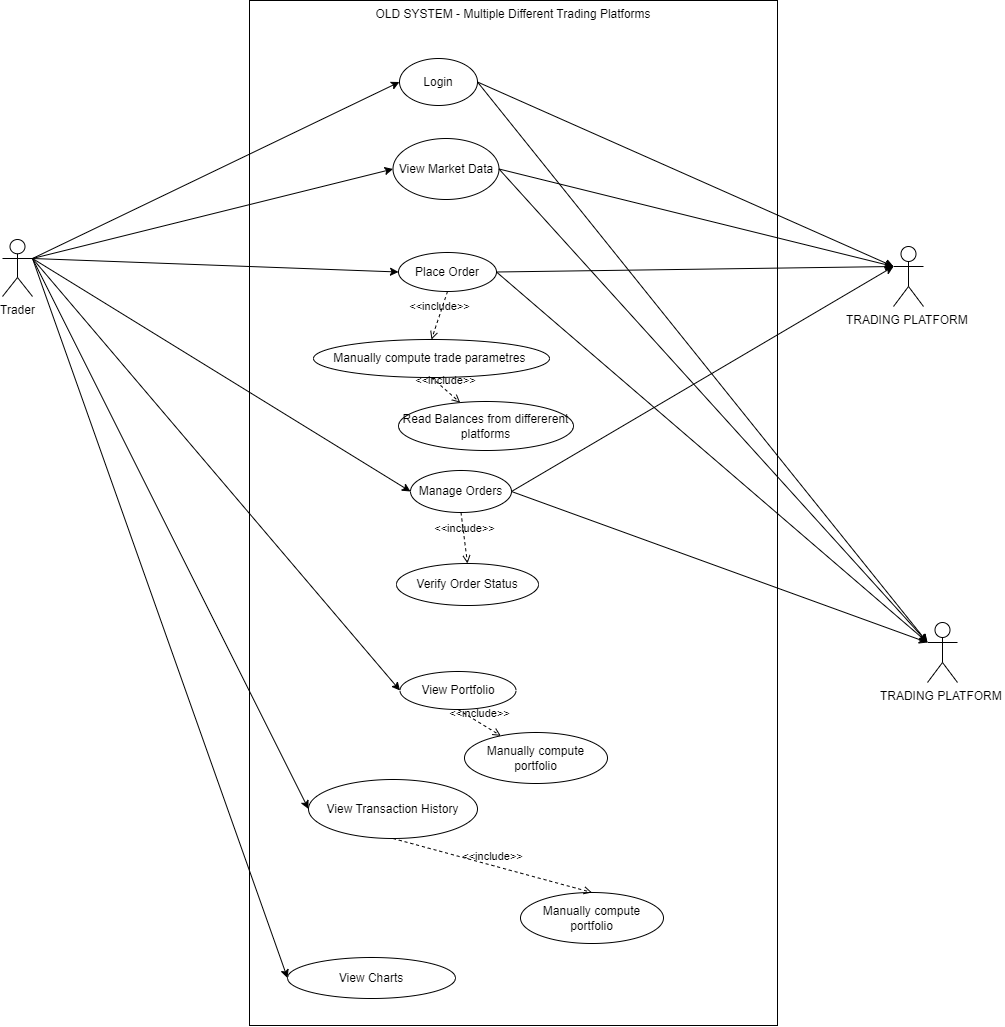

The diagram above was exported from draw.io. Its source (the exported page's mxGraphModel, read from the mxfile embedded in the PNG):
<mxGraphModel dx="2127" dy="1040" grid="0" gridSize="10" guides="1" tooltips="1" connect="1" arrows="1" fold="1" page="0" pageScale="1" pageWidth="827" pageHeight="1169" math="0" shadow="0">
  <root>
    <mxCell id="0" />
    <mxCell id="1" parent="0" />
    <mxCell id="-XJy6rVrHjsUo7pjX-Oh-1" style="edgeStyle=none;shape=connector;rounded=0;orthogonalLoop=1;jettySize=auto;html=1;exitX=1;exitY=0.3333333333333333;exitDx=0;exitDy=0;exitPerimeter=0;entryX=0;entryY=0.5;entryDx=0;entryDy=0;strokeColor=default;align=center;verticalAlign=middle;fontFamily=Helvetica;fontSize=11;fontColor=default;labelBackgroundColor=default;endArrow=classic;" edge="1" parent="1" source="-XJy6rVrHjsUo7pjX-Oh-9" target="-XJy6rVrHjsUo7pjX-Oh-14">
      <mxGeometry relative="1" as="geometry" />
    </mxCell>
    <mxCell id="-XJy6rVrHjsUo7pjX-Oh-2" style="edgeStyle=none;shape=connector;rounded=0;orthogonalLoop=1;jettySize=auto;html=1;exitX=1;exitY=0.3333333333333333;exitDx=0;exitDy=0;exitPerimeter=0;entryX=0;entryY=0.5;entryDx=0;entryDy=0;strokeColor=default;align=center;verticalAlign=middle;fontFamily=Helvetica;fontSize=11;fontColor=default;labelBackgroundColor=default;endArrow=classic;" edge="1" parent="1" source="-XJy6rVrHjsUo7pjX-Oh-9" target="-XJy6rVrHjsUo7pjX-Oh-11">
      <mxGeometry relative="1" as="geometry" />
    </mxCell>
    <mxCell id="-XJy6rVrHjsUo7pjX-Oh-3" style="edgeStyle=none;shape=connector;rounded=0;orthogonalLoop=1;jettySize=auto;html=1;exitX=1;exitY=0.3333333333333333;exitDx=0;exitDy=0;exitPerimeter=0;entryX=0;entryY=0.5;entryDx=0;entryDy=0;strokeColor=default;align=center;verticalAlign=middle;fontFamily=Helvetica;fontSize=11;fontColor=default;labelBackgroundColor=default;endArrow=classic;" edge="1" parent="1" source="-XJy6rVrHjsUo7pjX-Oh-9" target="-XJy6rVrHjsUo7pjX-Oh-15">
      <mxGeometry relative="1" as="geometry" />
    </mxCell>
    <mxCell id="-XJy6rVrHjsUo7pjX-Oh-4" value="OLD SYSTEM - Multiple Different Trading Platforms" style="rounded=0;whiteSpace=wrap;html=1;verticalAlign=top;fillColor=none;" vertex="1" parent="1">
      <mxGeometry x="168" y="40" width="528" height="1025" as="geometry" />
    </mxCell>
    <mxCell id="-XJy6rVrHjsUo7pjX-Oh-5" style="edgeStyle=none;shape=connector;rounded=0;orthogonalLoop=1;jettySize=auto;html=1;exitX=1;exitY=0.3333333333333333;exitDx=0;exitDy=0;exitPerimeter=0;entryX=0;entryY=0.5;entryDx=0;entryDy=0;strokeColor=default;align=center;verticalAlign=middle;fontFamily=Helvetica;fontSize=11;fontColor=default;labelBackgroundColor=default;endArrow=classic;" edge="1" parent="1" source="-XJy6rVrHjsUo7pjX-Oh-9" target="-XJy6rVrHjsUo7pjX-Oh-16">
      <mxGeometry relative="1" as="geometry" />
    </mxCell>
    <mxCell id="-XJy6rVrHjsUo7pjX-Oh-6" style="edgeStyle=none;shape=connector;rounded=0;orthogonalLoop=1;jettySize=auto;html=1;exitX=1;exitY=0.3333333333333333;exitDx=0;exitDy=0;exitPerimeter=0;entryX=0;entryY=0.5;entryDx=0;entryDy=0;strokeColor=default;align=center;verticalAlign=middle;fontFamily=Helvetica;fontSize=11;fontColor=default;labelBackgroundColor=default;endArrow=classic;" edge="1" parent="1" source="-XJy6rVrHjsUo7pjX-Oh-9" target="-XJy6rVrHjsUo7pjX-Oh-17">
      <mxGeometry relative="1" as="geometry" />
    </mxCell>
    <mxCell id="-XJy6rVrHjsUo7pjX-Oh-7" style="edgeStyle=none;shape=connector;rounded=0;orthogonalLoop=1;jettySize=auto;html=1;exitX=1;exitY=0.3333333333333333;exitDx=0;exitDy=0;exitPerimeter=0;entryX=0;entryY=0.5;entryDx=0;entryDy=0;strokeColor=default;align=center;verticalAlign=middle;fontFamily=Helvetica;fontSize=11;fontColor=default;labelBackgroundColor=default;endArrow=classic;" edge="1" parent="1" source="-XJy6rVrHjsUo7pjX-Oh-9" target="-XJy6rVrHjsUo7pjX-Oh-18">
      <mxGeometry relative="1" as="geometry" />
    </mxCell>
    <mxCell id="-XJy6rVrHjsUo7pjX-Oh-8" style="edgeStyle=none;shape=connector;rounded=0;orthogonalLoop=1;jettySize=auto;html=1;exitX=1;exitY=0.3333333333333333;exitDx=0;exitDy=0;exitPerimeter=0;entryX=0;entryY=0.5;entryDx=0;entryDy=0;strokeColor=default;align=center;verticalAlign=middle;fontFamily=Helvetica;fontSize=11;fontColor=default;labelBackgroundColor=default;endArrow=classic;" edge="1" parent="1" source="-XJy6rVrHjsUo7pjX-Oh-9" target="-XJy6rVrHjsUo7pjX-Oh-13">
      <mxGeometry relative="1" as="geometry" />
    </mxCell>
    <mxCell id="-XJy6rVrHjsUo7pjX-Oh-9" value="Trader" style="shape=umlActor;verticalLabelPosition=bottom;verticalAlign=top;html=1;" vertex="1" parent="1">
      <mxGeometry x="-79" y="279" width="30" height="57" as="geometry" />
    </mxCell>
    <mxCell id="-XJy6rVrHjsUo7pjX-Oh-10" value="TRADING PLATFORM&amp;nbsp;" style="shape=umlActor;verticalLabelPosition=bottom;verticalAlign=top;html=1;outlineConnect=0;" vertex="1" parent="1">
      <mxGeometry x="812" y="286" width="30" height="60" as="geometry" />
    </mxCell>
    <mxCell id="-XJy6rVrHjsUo7pjX-Oh-38" style="edgeStyle=none;shape=connector;rounded=0;orthogonalLoop=1;jettySize=auto;html=1;exitX=1;exitY=0.5;exitDx=0;exitDy=0;strokeColor=default;align=center;verticalAlign=middle;fontFamily=Helvetica;fontSize=11;fontColor=default;labelBackgroundColor=default;endArrow=classic;entryX=0;entryY=0.3333333333333333;entryDx=0;entryDy=0;entryPerimeter=0;" edge="1" parent="1" source="-XJy6rVrHjsUo7pjX-Oh-11" target="-XJy6rVrHjsUo7pjX-Oh-10">
      <mxGeometry relative="1" as="geometry">
        <mxPoint x="731.666666666667" y="250.999989827474" as="targetPoint" />
      </mxGeometry>
    </mxCell>
    <mxCell id="-XJy6rVrHjsUo7pjX-Oh-11" value="Login" style="ellipse;whiteSpace=wrap;html=1;" vertex="1" parent="1">
      <mxGeometry x="318" y="98" width="78" height="47" as="geometry" />
    </mxCell>
    <mxCell id="-XJy6rVrHjsUo7pjX-Oh-12" style="edgeStyle=none;shape=connector;rounded=0;orthogonalLoop=1;jettySize=auto;html=1;exitX=1;exitY=0.5;exitDx=0;exitDy=0;strokeColor=default;align=center;verticalAlign=middle;fontFamily=Helvetica;fontSize=11;fontColor=default;labelBackgroundColor=default;endArrow=classic;entryX=0;entryY=0.3333333333333333;entryDx=0;entryDy=0;entryPerimeter=0;" edge="1" parent="1" source="-XJy6rVrHjsUo7pjX-Oh-13" target="-XJy6rVrHjsUo7pjX-Oh-10">
      <mxGeometry relative="1" as="geometry">
        <mxPoint x="732.0588522518383" y="237.58823529411768" as="targetPoint" />
      </mxGeometry>
    </mxCell>
    <mxCell id="-XJy6rVrHjsUo7pjX-Oh-13" value="View Market Data" style="ellipse;whiteSpace=wrap;html=1;" vertex="1" parent="1">
      <mxGeometry x="311.5" y="178" width="106" height="61" as="geometry" />
    </mxCell>
    <mxCell id="-XJy6rVrHjsUo7pjX-Oh-42" style="edgeStyle=none;shape=connector;rounded=0;orthogonalLoop=1;jettySize=auto;html=1;exitX=1;exitY=0.5;exitDx=0;exitDy=0;strokeColor=default;align=center;verticalAlign=middle;fontFamily=Helvetica;fontSize=11;fontColor=default;labelBackgroundColor=default;endArrow=classic;entryX=0;entryY=0.3333333333333333;entryDx=0;entryDy=0;entryPerimeter=0;" edge="1" parent="1" source="-XJy6rVrHjsUo7pjX-Oh-14" target="-XJy6rVrHjsUo7pjX-Oh-39">
      <mxGeometry relative="1" as="geometry">
        <mxPoint x="808.333455403646" y="558.3333841959636" as="targetPoint" />
      </mxGeometry>
    </mxCell>
    <mxCell id="-XJy6rVrHjsUo7pjX-Oh-14" value="Place Order" style="ellipse;whiteSpace=wrap;html=1;" vertex="1" parent="1">
      <mxGeometry x="317" y="292" width="98" height="39" as="geometry" />
    </mxCell>
    <mxCell id="-XJy6rVrHjsUo7pjX-Oh-15" value="Manage Orders" style="ellipse;whiteSpace=wrap;html=1;" vertex="1" parent="1">
      <mxGeometry x="329" y="510" width="101" height="42" as="geometry" />
    </mxCell>
    <mxCell id="-XJy6rVrHjsUo7pjX-Oh-16" value="View Portfolio" style="ellipse;whiteSpace=wrap;html=1;" vertex="1" parent="1">
      <mxGeometry x="318.5" y="711" width="116" height="38" as="geometry" />
    </mxCell>
    <mxCell id="-XJy6rVrHjsUo7pjX-Oh-17" value="View Transaction History" style="ellipse;whiteSpace=wrap;html=1;" vertex="1" parent="1">
      <mxGeometry x="227" y="819" width="169" height="59" as="geometry" />
    </mxCell>
    <mxCell id="-XJy6rVrHjsUo7pjX-Oh-18" value="View Charts" style="ellipse;whiteSpace=wrap;html=1;" vertex="1" parent="1">
      <mxGeometry x="206" y="997" width="168" height="41" as="geometry" />
    </mxCell>
    <mxCell id="-XJy6rVrHjsUo7pjX-Oh-19" value="Manually compute trade parametres&amp;nbsp;" style="ellipse;whiteSpace=wrap;html=1;" vertex="1" parent="1">
      <mxGeometry x="232" y="379" width="236" height="38" as="geometry" />
    </mxCell>
    <mxCell id="-XJy6rVrHjsUo7pjX-Oh-20" value="Verify Order Status" style="ellipse;whiteSpace=wrap;html=1;" vertex="1" parent="1">
      <mxGeometry x="315" y="603" width="142" height="42" as="geometry" />
    </mxCell>
    <mxCell id="-XJy6rVrHjsUo7pjX-Oh-21" value="Manually compute portfolio" style="ellipse;whiteSpace=wrap;html=1;" vertex="1" parent="1">
      <mxGeometry x="383" y="772" width="143" height="51" as="geometry" />
    </mxCell>
    <mxCell id="-XJy6rVrHjsUo7pjX-Oh-22" value="&amp;lt;&amp;lt;include&amp;gt;&amp;gt;" style="html=1;verticalAlign=bottom;labelBackgroundColor=none;endArrow=open;endFill=0;dashed=1;rounded=0;strokeColor=default;align=center;fontFamily=Helvetica;fontSize=11;fontColor=default;exitX=0.5;exitY=1;exitDx=0;exitDy=0;entryX=0.5;entryY=0;entryDx=0;entryDy=0;" edge="1" parent="1" source="-XJy6rVrHjsUo7pjX-Oh-14" target="-XJy6rVrHjsUo7pjX-Oh-19">
      <mxGeometry width="160" relative="1" as="geometry">
        <mxPoint x="382" y="266" as="sourcePoint" />
        <mxPoint x="542" y="266" as="targetPoint" />
      </mxGeometry>
    </mxCell>
    <mxCell id="-XJy6rVrHjsUo7pjX-Oh-23" value="&amp;lt;&amp;lt;include&amp;gt;&amp;gt;" style="html=1;verticalAlign=bottom;labelBackgroundColor=none;endArrow=open;endFill=0;dashed=1;rounded=0;strokeColor=default;align=center;fontFamily=Helvetica;fontSize=11;fontColor=default;exitX=0.5;exitY=1;exitDx=0;exitDy=0;" edge="1" parent="1" source="-XJy6rVrHjsUo7pjX-Oh-16" target="-XJy6rVrHjsUo7pjX-Oh-21">
      <mxGeometry width="160" relative="1" as="geometry">
        <mxPoint x="471" y="520" as="sourcePoint" />
        <mxPoint x="631" y="520" as="targetPoint" />
      </mxGeometry>
    </mxCell>
    <mxCell id="-XJy6rVrHjsUo7pjX-Oh-24" value="&amp;lt;&amp;lt;include&amp;gt;&amp;gt;" style="html=1;verticalAlign=bottom;labelBackgroundColor=none;endArrow=open;endFill=0;dashed=1;rounded=0;strokeColor=default;align=center;fontFamily=Helvetica;fontSize=11;fontColor=default;exitX=0.5;exitY=1;exitDx=0;exitDy=0;entryX=0.5;entryY=0;entryDx=0;entryDy=0;" edge="1" parent="1" source="-XJy6rVrHjsUo7pjX-Oh-15" target="-XJy6rVrHjsUo7pjX-Oh-20">
      <mxGeometry width="160" relative="1" as="geometry">
        <mxPoint x="480" y="550" as="sourcePoint" />
        <mxPoint x="640" y="550" as="targetPoint" />
      </mxGeometry>
    </mxCell>
    <mxCell id="-XJy6rVrHjsUo7pjX-Oh-25" style="edgeStyle=none;shape=connector;rounded=0;orthogonalLoop=1;jettySize=auto;html=1;exitX=1;exitY=0.5;exitDx=0;exitDy=0;entryX=0;entryY=0.3333333333333333;entryDx=0;entryDy=0;entryPerimeter=0;strokeColor=default;align=center;verticalAlign=middle;fontFamily=Helvetica;fontSize=11;fontColor=default;labelBackgroundColor=default;endArrow=classic;" edge="1" parent="1" source="-XJy6rVrHjsUo7pjX-Oh-14" target="-XJy6rVrHjsUo7pjX-Oh-10">
      <mxGeometry relative="1" as="geometry" />
    </mxCell>
    <mxCell id="-XJy6rVrHjsUo7pjX-Oh-26" style="edgeStyle=none;shape=connector;rounded=0;orthogonalLoop=1;jettySize=auto;html=1;exitX=1;exitY=0.5;exitDx=0;exitDy=0;entryX=0;entryY=0.3333333333333333;entryDx=0;entryDy=0;entryPerimeter=0;strokeColor=default;align=center;verticalAlign=middle;fontFamily=Helvetica;fontSize=11;fontColor=default;labelBackgroundColor=default;endArrow=classic;" edge="1" parent="1" source="-XJy6rVrHjsUo7pjX-Oh-15" target="-XJy6rVrHjsUo7pjX-Oh-10">
      <mxGeometry relative="1" as="geometry" />
    </mxCell>
    <mxCell id="-XJy6rVrHjsUo7pjX-Oh-39" value="TRADING PLATFORM&amp;nbsp;" style="shape=umlActor;verticalLabelPosition=bottom;verticalAlign=top;html=1;outlineConnect=0;" vertex="1" parent="1">
      <mxGeometry x="846" y="662" width="30" height="60" as="geometry" />
    </mxCell>
    <mxCell id="-XJy6rVrHjsUo7pjX-Oh-40" style="edgeStyle=none;shape=connector;rounded=0;orthogonalLoop=1;jettySize=auto;html=1;exitX=1;exitY=0.5;exitDx=0;exitDy=0;entryX=0;entryY=0.3333333333333333;entryDx=0;entryDy=0;entryPerimeter=0;strokeColor=default;align=center;verticalAlign=middle;fontFamily=Helvetica;fontSize=11;fontColor=default;labelBackgroundColor=default;endArrow=classic;" edge="1" parent="1" source="-XJy6rVrHjsUo7pjX-Oh-11" target="-XJy6rVrHjsUo7pjX-Oh-39">
      <mxGeometry relative="1" as="geometry" />
    </mxCell>
    <mxCell id="-XJy6rVrHjsUo7pjX-Oh-41" style="edgeStyle=none;shape=connector;rounded=0;orthogonalLoop=1;jettySize=auto;html=1;exitX=1;exitY=0.5;exitDx=0;exitDy=0;entryX=0;entryY=0.3333333333333333;entryDx=0;entryDy=0;entryPerimeter=0;strokeColor=default;align=center;verticalAlign=middle;fontFamily=Helvetica;fontSize=11;fontColor=default;labelBackgroundColor=default;endArrow=classic;" edge="1" parent="1" source="-XJy6rVrHjsUo7pjX-Oh-13" target="-XJy6rVrHjsUo7pjX-Oh-39">
      <mxGeometry relative="1" as="geometry" />
    </mxCell>
    <mxCell id="-XJy6rVrHjsUo7pjX-Oh-43" style="edgeStyle=none;shape=connector;rounded=0;orthogonalLoop=1;jettySize=auto;html=1;exitX=1;exitY=0.5;exitDx=0;exitDy=0;entryX=0;entryY=0.3333333333333333;entryDx=0;entryDy=0;entryPerimeter=0;strokeColor=default;align=center;verticalAlign=middle;fontFamily=Helvetica;fontSize=11;fontColor=default;labelBackgroundColor=default;endArrow=classic;" edge="1" parent="1" source="-XJy6rVrHjsUo7pjX-Oh-15" target="-XJy6rVrHjsUo7pjX-Oh-39">
      <mxGeometry relative="1" as="geometry" />
    </mxCell>
    <mxCell id="-XJy6rVrHjsUo7pjX-Oh-44" value="Read Balances from differerent platforms" style="ellipse;whiteSpace=wrap;html=1;" vertex="1" parent="1">
      <mxGeometry x="317" y="441" width="175" height="49" as="geometry" />
    </mxCell>
    <mxCell id="-XJy6rVrHjsUo7pjX-Oh-45" value="&amp;lt;&amp;lt;include&amp;gt;&amp;gt;" style="html=1;verticalAlign=bottom;labelBackgroundColor=none;endArrow=open;endFill=0;dashed=1;rounded=0;strokeColor=default;align=center;fontFamily=Helvetica;fontSize=11;fontColor=default;exitX=0.5;exitY=1;exitDx=0;exitDy=0;" edge="1" parent="1" source="-XJy6rVrHjsUo7pjX-Oh-19" target="-XJy6rVrHjsUo7pjX-Oh-44">
      <mxGeometry width="160" relative="1" as="geometry">
        <mxPoint x="469" y="390" as="sourcePoint" />
        <mxPoint x="474" y="432" as="targetPoint" />
      </mxGeometry>
    </mxCell>
    <mxCell id="-XJy6rVrHjsUo7pjX-Oh-46" value="Manually compute portfolio" style="ellipse;whiteSpace=wrap;html=1;" vertex="1" parent="1">
      <mxGeometry x="439" y="932" width="143" height="51" as="geometry" />
    </mxCell>
    <mxCell id="-XJy6rVrHjsUo7pjX-Oh-50" value="&amp;lt;&amp;lt;include&amp;gt;&amp;gt;" style="html=1;verticalAlign=bottom;labelBackgroundColor=none;endArrow=open;endFill=0;dashed=1;rounded=0;strokeColor=default;align=center;fontFamily=Helvetica;fontSize=11;fontColor=default;exitX=0.5;exitY=1;exitDx=0;exitDy=0;entryX=0.5;entryY=0;entryDx=0;entryDy=0;" edge="1" parent="1" source="-XJy6rVrHjsUo7pjX-Oh-17" target="-XJy6rVrHjsUo7pjX-Oh-46">
      <mxGeometry width="160" relative="1" as="geometry">
        <mxPoint x="387" y="759" as="sourcePoint" />
        <mxPoint x="478" y="829" as="targetPoint" />
      </mxGeometry>
    </mxCell>
  </root>
</mxGraphModel>